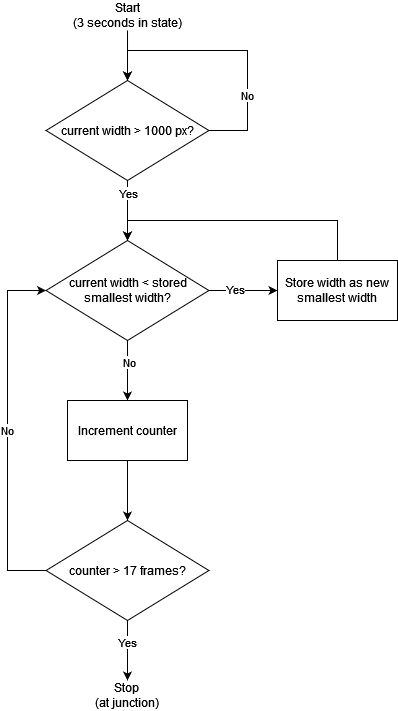

The diagram above was exported from draw.io. Its source (the exported page's mxGraphModel, read from the mxfile embedded in the PNG):
<mxGraphModel dx="1430" dy="763" grid="1" gridSize="10" guides="1" tooltips="1" connect="1" arrows="1" fold="1" page="1" pageScale="1" pageWidth="850" pageHeight="1100" math="0" shadow="0">
  <root>
    <mxCell id="0" />
    <mxCell id="1" parent="0" />
    <mxCell id="Q9744b8xi_zxubpsrYWT-5" style="edgeStyle=orthogonalEdgeStyle;rounded=0;orthogonalLoop=1;jettySize=auto;html=1;entryX=0.5;entryY=0;entryDx=0;entryDy=0;" edge="1" parent="1" target="Q9744b8xi_zxubpsrYWT-4">
      <mxGeometry relative="1" as="geometry">
        <mxPoint x="400" y="289.99728310088744" as="sourcePoint" />
      </mxGeometry>
    </mxCell>
    <mxCell id="Q9744b8xi_zxubpsrYWT-6" value="Yes" style="edgeLabel;html=1;align=center;verticalAlign=middle;resizable=0;points=[];" vertex="1" connectable="0" parent="Q9744b8xi_zxubpsrYWT-5">
      <mxGeometry x="-0.3427" y="1" relative="1" as="geometry">
        <mxPoint as="offset" />
      </mxGeometry>
    </mxCell>
    <mxCell id="Q9744b8xi_zxubpsrYWT-3" style="edgeStyle=orthogonalEdgeStyle;rounded=0;orthogonalLoop=1;jettySize=auto;html=1;entryX=0.5;entryY=0;entryDx=0;entryDy=0;" edge="1" parent="1" source="Q9744b8xi_zxubpsrYWT-2">
      <mxGeometry relative="1" as="geometry">
        <mxPoint x="400.0050000000001" y="200" as="targetPoint" />
      </mxGeometry>
    </mxCell>
    <mxCell id="Q9744b8xi_zxubpsrYWT-2" value="&lt;div&gt;Start&lt;/div&gt;(3 seconds in state)" style="text;html=1;strokeColor=none;fillColor=none;align=center;verticalAlign=middle;whiteSpace=wrap;rounded=0;" vertex="1" parent="1">
      <mxGeometry x="330" y="120" width="140" height="30" as="geometry" />
    </mxCell>
    <mxCell id="Q9744b8xi_zxubpsrYWT-14" style="edgeStyle=orthogonalEdgeStyle;rounded=0;orthogonalLoop=1;jettySize=auto;html=1;entryX=0.5;entryY=0;entryDx=0;entryDy=0;" edge="1" parent="1" source="Q9744b8xi_zxubpsrYWT-4" target="Q9744b8xi_zxubpsrYWT-13">
      <mxGeometry relative="1" as="geometry" />
    </mxCell>
    <mxCell id="Q9744b8xi_zxubpsrYWT-20" value="No" style="edgeLabel;html=1;align=center;verticalAlign=middle;resizable=0;points=[];" vertex="1" connectable="0" parent="Q9744b8xi_zxubpsrYWT-14">
      <mxGeometry x="-0.2809" y="1" relative="1" as="geometry">
        <mxPoint as="offset" />
      </mxGeometry>
    </mxCell>
    <mxCell id="Q9744b8xi_zxubpsrYWT-17" style="edgeStyle=orthogonalEdgeStyle;rounded=0;orthogonalLoop=1;jettySize=auto;html=1;entryX=0;entryY=0.5;entryDx=0;entryDy=0;" edge="1" parent="1" source="Q9744b8xi_zxubpsrYWT-4" target="Q9744b8xi_zxubpsrYWT-12">
      <mxGeometry relative="1" as="geometry" />
    </mxCell>
    <mxCell id="Q9744b8xi_zxubpsrYWT-19" value="Yes" style="edgeLabel;html=1;align=center;verticalAlign=middle;resizable=0;points=[];" vertex="1" connectable="0" parent="Q9744b8xi_zxubpsrYWT-17">
      <mxGeometry x="-0.2467" y="2" relative="1" as="geometry">
        <mxPoint as="offset" />
      </mxGeometry>
    </mxCell>
    <mxCell id="Q9744b8xi_zxubpsrYWT-4" value="current width &amp;lt; stored smallest width?" style="rhombus;whiteSpace=wrap;html=1;" vertex="1" parent="1">
      <mxGeometry x="318.59" y="360" width="162.81" height="100" as="geometry" />
    </mxCell>
    <mxCell id="Q9744b8xi_zxubpsrYWT-7" style="edgeStyle=orthogonalEdgeStyle;rounded=0;orthogonalLoop=1;jettySize=auto;html=1;entryX=0.5;entryY=0;entryDx=0;entryDy=0;exitX=1;exitY=0.5;exitDx=0;exitDy=0;" edge="1" parent="1" source="Q9744b8xi_zxubpsrYWT-9">
      <mxGeometry relative="1" as="geometry">
        <mxPoint x="482.81999999999994" y="245" as="sourcePoint" />
        <mxPoint x="400.0050000000001" y="200" as="targetPoint" />
        <Array as="points">
          <mxPoint x="520" y="250" />
          <mxPoint x="520" y="170" />
          <mxPoint x="400" y="170" />
        </Array>
      </mxGeometry>
    </mxCell>
    <mxCell id="Q9744b8xi_zxubpsrYWT-8" value="No" style="edgeLabel;html=1;align=center;verticalAlign=middle;resizable=0;points=[];" vertex="1" connectable="0" parent="Q9744b8xi_zxubpsrYWT-7">
      <mxGeometry x="-0.3603" y="1" relative="1" as="geometry">
        <mxPoint y="12" as="offset" />
      </mxGeometry>
    </mxCell>
    <mxCell id="Q9744b8xi_zxubpsrYWT-9" value="current width &amp;gt; 1000 px?" style="rhombus;whiteSpace=wrap;html=1;" vertex="1" parent="1">
      <mxGeometry x="318.59" y="200" width="162.81" height="100" as="geometry" />
    </mxCell>
    <mxCell id="Q9744b8xi_zxubpsrYWT-16" value="No" style="edgeStyle=orthogonalEdgeStyle;rounded=0;orthogonalLoop=1;jettySize=auto;html=1;entryX=0;entryY=0.5;entryDx=0;entryDy=0;" edge="1" parent="1" source="Q9744b8xi_zxubpsrYWT-11" target="Q9744b8xi_zxubpsrYWT-4">
      <mxGeometry relative="1" as="geometry">
        <Array as="points">
          <mxPoint x="280" y="690" />
          <mxPoint x="280" y="410" />
        </Array>
      </mxGeometry>
    </mxCell>
    <mxCell id="Q9744b8xi_zxubpsrYWT-22" style="edgeStyle=orthogonalEdgeStyle;rounded=0;orthogonalLoop=1;jettySize=auto;html=1;entryX=0.5;entryY=0;entryDx=0;entryDy=0;" edge="1" parent="1" source="Q9744b8xi_zxubpsrYWT-11" target="Q9744b8xi_zxubpsrYWT-21">
      <mxGeometry relative="1" as="geometry" />
    </mxCell>
    <mxCell id="Q9744b8xi_zxubpsrYWT-23" value="Yes" style="edgeLabel;html=1;align=center;verticalAlign=middle;resizable=0;points=[];" vertex="1" connectable="0" parent="Q9744b8xi_zxubpsrYWT-22">
      <mxGeometry x="-0.265" relative="1" as="geometry">
        <mxPoint as="offset" />
      </mxGeometry>
    </mxCell>
    <mxCell id="Q9744b8xi_zxubpsrYWT-11" value="counter &amp;gt; 17 frames?" style="rhombus;whiteSpace=wrap;html=1;" vertex="1" parent="1">
      <mxGeometry x="318.59" y="640" width="162.81" height="100" as="geometry" />
    </mxCell>
    <mxCell id="Q9744b8xi_zxubpsrYWT-18" style="edgeStyle=orthogonalEdgeStyle;rounded=0;orthogonalLoop=1;jettySize=auto;html=1;entryX=0.5;entryY=0;entryDx=0;entryDy=0;" edge="1" parent="1" source="Q9744b8xi_zxubpsrYWT-12" target="Q9744b8xi_zxubpsrYWT-4">
      <mxGeometry relative="1" as="geometry">
        <Array as="points">
          <mxPoint x="610" y="340" />
          <mxPoint x="400" y="340" />
        </Array>
      </mxGeometry>
    </mxCell>
    <mxCell id="Q9744b8xi_zxubpsrYWT-12" value="Store width as new smallest width" style="rounded=0;whiteSpace=wrap;html=1;" vertex="1" parent="1">
      <mxGeometry x="550" y="380" width="120" height="60" as="geometry" />
    </mxCell>
    <mxCell id="Q9744b8xi_zxubpsrYWT-15" style="edgeStyle=orthogonalEdgeStyle;rounded=0;orthogonalLoop=1;jettySize=auto;html=1;entryX=0.5;entryY=0;entryDx=0;entryDy=0;" edge="1" parent="1" source="Q9744b8xi_zxubpsrYWT-13" target="Q9744b8xi_zxubpsrYWT-11">
      <mxGeometry relative="1" as="geometry" />
    </mxCell>
    <mxCell id="Q9744b8xi_zxubpsrYWT-13" value="Increment counter" style="rounded=0;whiteSpace=wrap;html=1;" vertex="1" parent="1">
      <mxGeometry x="340" y="520" width="120" height="60" as="geometry" />
    </mxCell>
    <mxCell id="Q9744b8xi_zxubpsrYWT-21" value="&lt;div&gt;Stop &lt;br&gt;&lt;/div&gt;&lt;div&gt;(at junction)&lt;/div&gt;" style="text;html=1;strokeColor=none;fillColor=none;align=center;verticalAlign=middle;whiteSpace=wrap;rounded=0;" vertex="1" parent="1">
      <mxGeometry x="344.99" y="800" width="110" height="30" as="geometry" />
    </mxCell>
  </root>
</mxGraphModel>